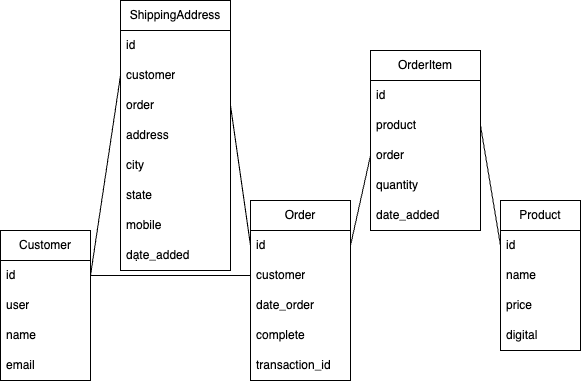

The diagram above was exported from draw.io. Its source (the exported page's mxGraphModel, read from the mxfile embedded in the PNG):
<mxGraphModel dx="990" dy="352" grid="1" gridSize="10" guides="1" tooltips="1" connect="1" arrows="1" fold="1" page="1" pageScale="1" pageWidth="827" pageHeight="1169" math="0" shadow="0">
  <root>
    <mxCell id="0" />
    <mxCell id="1" parent="0" />
    <mxCell id="K0PNSfCGDDxx5g5LplBQ-1" value="Customer" style="swimlane;fontStyle=0;childLayout=stackLayout;horizontal=1;startSize=30;horizontalStack=0;resizeParent=1;resizeParentMax=0;resizeLast=0;collapsible=1;marginBottom=0;whiteSpace=wrap;html=1;" vertex="1" parent="1">
      <mxGeometry y="360" width="90" height="150" as="geometry" />
    </mxCell>
    <mxCell id="K0PNSfCGDDxx5g5LplBQ-2" value="id" style="text;strokeColor=none;fillColor=none;align=left;verticalAlign=middle;spacingLeft=4;spacingRight=4;overflow=hidden;points=[[0,0.5],[1,0.5]];portConstraint=eastwest;rotatable=0;whiteSpace=wrap;html=1;" vertex="1" parent="K0PNSfCGDDxx5g5LplBQ-1">
      <mxGeometry y="30" width="90" height="30" as="geometry" />
    </mxCell>
    <mxCell id="K0PNSfCGDDxx5g5LplBQ-5" value="user" style="text;strokeColor=none;fillColor=none;align=left;verticalAlign=middle;spacingLeft=4;spacingRight=4;overflow=hidden;points=[[0,0.5],[1,0.5]];portConstraint=eastwest;rotatable=0;whiteSpace=wrap;html=1;" vertex="1" parent="K0PNSfCGDDxx5g5LplBQ-1">
      <mxGeometry y="60" width="90" height="30" as="geometry" />
    </mxCell>
    <mxCell id="K0PNSfCGDDxx5g5LplBQ-7" value="name" style="text;strokeColor=none;fillColor=none;align=left;verticalAlign=middle;spacingLeft=4;spacingRight=4;overflow=hidden;points=[[0,0.5],[1,0.5]];portConstraint=eastwest;rotatable=0;whiteSpace=wrap;html=1;" vertex="1" parent="K0PNSfCGDDxx5g5LplBQ-1">
      <mxGeometry y="90" width="90" height="30" as="geometry" />
    </mxCell>
    <mxCell id="K0PNSfCGDDxx5g5LplBQ-3" value="email" style="text;strokeColor=none;fillColor=none;align=left;verticalAlign=middle;spacingLeft=4;spacingRight=4;overflow=hidden;points=[[0,0.5],[1,0.5]];portConstraint=eastwest;rotatable=0;whiteSpace=wrap;html=1;" vertex="1" parent="K0PNSfCGDDxx5g5LplBQ-1">
      <mxGeometry y="120" width="90" height="30" as="geometry" />
    </mxCell>
    <mxCell id="K0PNSfCGDDxx5g5LplBQ-8" value="Product" style="swimlane;fontStyle=0;childLayout=stackLayout;horizontal=1;startSize=30;horizontalStack=0;resizeParent=1;resizeParentMax=0;resizeLast=0;collapsible=1;marginBottom=0;whiteSpace=wrap;html=1;" vertex="1" parent="1">
      <mxGeometry x="500" y="330" width="80" height="150" as="geometry" />
    </mxCell>
    <mxCell id="K0PNSfCGDDxx5g5LplBQ-9" value="id" style="text;strokeColor=none;fillColor=none;align=left;verticalAlign=middle;spacingLeft=4;spacingRight=4;overflow=hidden;points=[[0,0.5],[1,0.5]];portConstraint=eastwest;rotatable=0;whiteSpace=wrap;html=1;" vertex="1" parent="K0PNSfCGDDxx5g5LplBQ-8">
      <mxGeometry y="30" width="80" height="30" as="geometry" />
    </mxCell>
    <mxCell id="K0PNSfCGDDxx5g5LplBQ-10" value="name" style="text;strokeColor=none;fillColor=none;align=left;verticalAlign=middle;spacingLeft=4;spacingRight=4;overflow=hidden;points=[[0,0.5],[1,0.5]];portConstraint=eastwest;rotatable=0;whiteSpace=wrap;html=1;" vertex="1" parent="K0PNSfCGDDxx5g5LplBQ-8">
      <mxGeometry y="60" width="80" height="30" as="geometry" />
    </mxCell>
    <mxCell id="K0PNSfCGDDxx5g5LplBQ-11" value="price" style="text;strokeColor=none;fillColor=none;align=left;verticalAlign=middle;spacingLeft=4;spacingRight=4;overflow=hidden;points=[[0,0.5],[1,0.5]];portConstraint=eastwest;rotatable=0;whiteSpace=wrap;html=1;" vertex="1" parent="K0PNSfCGDDxx5g5LplBQ-8">
      <mxGeometry y="90" width="80" height="30" as="geometry" />
    </mxCell>
    <mxCell id="K0PNSfCGDDxx5g5LplBQ-12" value="digital" style="text;strokeColor=none;fillColor=none;align=left;verticalAlign=middle;spacingLeft=4;spacingRight=4;overflow=hidden;points=[[0,0.5],[1,0.5]];portConstraint=eastwest;rotatable=0;whiteSpace=wrap;html=1;" vertex="1" parent="K0PNSfCGDDxx5g5LplBQ-8">
      <mxGeometry y="120" width="80" height="30" as="geometry" />
    </mxCell>
    <mxCell id="K0PNSfCGDDxx5g5LplBQ-13" value="Order" style="swimlane;fontStyle=0;childLayout=stackLayout;horizontal=1;startSize=30;horizontalStack=0;resizeParent=1;resizeParentMax=0;resizeLast=0;collapsible=1;marginBottom=0;whiteSpace=wrap;html=1;" vertex="1" parent="1">
      <mxGeometry x="250" y="330" width="100" height="180" as="geometry" />
    </mxCell>
    <mxCell id="K0PNSfCGDDxx5g5LplBQ-14" value="id" style="text;strokeColor=none;fillColor=none;align=left;verticalAlign=middle;spacingLeft=4;spacingRight=4;overflow=hidden;points=[[0,0.5],[1,0.5]];portConstraint=eastwest;rotatable=0;whiteSpace=wrap;html=1;" vertex="1" parent="K0PNSfCGDDxx5g5LplBQ-13">
      <mxGeometry y="30" width="100" height="30" as="geometry" />
    </mxCell>
    <mxCell id="K0PNSfCGDDxx5g5LplBQ-15" value="customer" style="text;strokeColor=none;fillColor=none;align=left;verticalAlign=middle;spacingLeft=4;spacingRight=4;overflow=hidden;points=[[0,0.5],[1,0.5]];portConstraint=eastwest;rotatable=0;whiteSpace=wrap;html=1;" vertex="1" parent="K0PNSfCGDDxx5g5LplBQ-13">
      <mxGeometry y="60" width="100" height="30" as="geometry" />
    </mxCell>
    <mxCell id="K0PNSfCGDDxx5g5LplBQ-16" value="date_order" style="text;strokeColor=none;fillColor=none;align=left;verticalAlign=middle;spacingLeft=4;spacingRight=4;overflow=hidden;points=[[0,0.5],[1,0.5]];portConstraint=eastwest;rotatable=0;whiteSpace=wrap;html=1;" vertex="1" parent="K0PNSfCGDDxx5g5LplBQ-13">
      <mxGeometry y="90" width="100" height="30" as="geometry" />
    </mxCell>
    <mxCell id="K0PNSfCGDDxx5g5LplBQ-18" value="complete" style="text;strokeColor=none;fillColor=none;align=left;verticalAlign=middle;spacingLeft=4;spacingRight=4;overflow=hidden;points=[[0,0.5],[1,0.5]];portConstraint=eastwest;rotatable=0;whiteSpace=wrap;html=1;" vertex="1" parent="K0PNSfCGDDxx5g5LplBQ-13">
      <mxGeometry y="120" width="100" height="30" as="geometry" />
    </mxCell>
    <mxCell id="K0PNSfCGDDxx5g5LplBQ-17" value="transaction_id" style="text;strokeColor=none;fillColor=none;align=left;verticalAlign=middle;spacingLeft=4;spacingRight=4;overflow=hidden;points=[[0,0.5],[1,0.5]];portConstraint=eastwest;rotatable=0;whiteSpace=wrap;html=1;" vertex="1" parent="K0PNSfCGDDxx5g5LplBQ-13">
      <mxGeometry y="150" width="100" height="30" as="geometry" />
    </mxCell>
    <mxCell id="K0PNSfCGDDxx5g5LplBQ-19" value="" style="endArrow=none;html=1;rounded=0;entryX=0;entryY=0.5;entryDx=0;entryDy=0;exitX=1;exitY=0.5;exitDx=0;exitDy=0;" edge="1" parent="1" source="K0PNSfCGDDxx5g5LplBQ-2" target="K0PNSfCGDDxx5g5LplBQ-15">
      <mxGeometry width="50" height="50" relative="1" as="geometry">
        <mxPoint x="140" y="360" as="sourcePoint" />
        <mxPoint x="190" y="310" as="targetPoint" />
      </mxGeometry>
    </mxCell>
    <mxCell id="K0PNSfCGDDxx5g5LplBQ-20" value="OrderItem" style="swimlane;fontStyle=0;childLayout=stackLayout;horizontal=1;startSize=30;horizontalStack=0;resizeParent=1;resizeParentMax=0;resizeLast=0;collapsible=1;marginBottom=0;whiteSpace=wrap;html=1;" vertex="1" parent="1">
      <mxGeometry x="370" y="180" width="110" height="180" as="geometry" />
    </mxCell>
    <mxCell id="K0PNSfCGDDxx5g5LplBQ-21" value="id" style="text;strokeColor=none;fillColor=none;align=left;verticalAlign=middle;spacingLeft=4;spacingRight=4;overflow=hidden;points=[[0,0.5],[1,0.5]];portConstraint=eastwest;rotatable=0;whiteSpace=wrap;html=1;" vertex="1" parent="K0PNSfCGDDxx5g5LplBQ-20">
      <mxGeometry y="30" width="110" height="30" as="geometry" />
    </mxCell>
    <mxCell id="K0PNSfCGDDxx5g5LplBQ-22" value="product" style="text;strokeColor=none;fillColor=none;align=left;verticalAlign=middle;spacingLeft=4;spacingRight=4;overflow=hidden;points=[[0,0.5],[1,0.5]];portConstraint=eastwest;rotatable=0;whiteSpace=wrap;html=1;" vertex="1" parent="K0PNSfCGDDxx5g5LplBQ-20">
      <mxGeometry y="60" width="110" height="30" as="geometry" />
    </mxCell>
    <mxCell id="K0PNSfCGDDxx5g5LplBQ-23" value="order" style="text;strokeColor=none;fillColor=none;align=left;verticalAlign=middle;spacingLeft=4;spacingRight=4;overflow=hidden;points=[[0,0.5],[1,0.5]];portConstraint=eastwest;rotatable=0;whiteSpace=wrap;html=1;" vertex="1" parent="K0PNSfCGDDxx5g5LplBQ-20">
      <mxGeometry y="90" width="110" height="30" as="geometry" />
    </mxCell>
    <mxCell id="K0PNSfCGDDxx5g5LplBQ-24" value="quantity" style="text;strokeColor=none;fillColor=none;align=left;verticalAlign=middle;spacingLeft=4;spacingRight=4;overflow=hidden;points=[[0,0.5],[1,0.5]];portConstraint=eastwest;rotatable=0;whiteSpace=wrap;html=1;" vertex="1" parent="K0PNSfCGDDxx5g5LplBQ-20">
      <mxGeometry y="120" width="110" height="30" as="geometry" />
    </mxCell>
    <mxCell id="K0PNSfCGDDxx5g5LplBQ-25" value="date_added" style="text;strokeColor=none;fillColor=none;align=left;verticalAlign=middle;spacingLeft=4;spacingRight=4;overflow=hidden;points=[[0,0.5],[1,0.5]];portConstraint=eastwest;rotatable=0;whiteSpace=wrap;html=1;" vertex="1" parent="K0PNSfCGDDxx5g5LplBQ-20">
      <mxGeometry y="150" width="110" height="30" as="geometry" />
    </mxCell>
    <mxCell id="K0PNSfCGDDxx5g5LplBQ-26" value="" style="endArrow=none;html=1;rounded=0;exitX=1;exitY=0.5;exitDx=0;exitDy=0;entryX=0;entryY=0.5;entryDx=0;entryDy=0;" edge="1" parent="1" source="K0PNSfCGDDxx5g5LplBQ-22" target="K0PNSfCGDDxx5g5LplBQ-9">
      <mxGeometry width="50" height="50" relative="1" as="geometry">
        <mxPoint x="480" y="260" as="sourcePoint" />
        <mxPoint x="530" y="210" as="targetPoint" />
      </mxGeometry>
    </mxCell>
    <mxCell id="K0PNSfCGDDxx5g5LplBQ-27" value="" style="endArrow=none;html=1;rounded=0;exitX=0;exitY=0.5;exitDx=0;exitDy=0;entryX=1;entryY=0.5;entryDx=0;entryDy=0;" edge="1" parent="1" source="K0PNSfCGDDxx5g5LplBQ-23" target="K0PNSfCGDDxx5g5LplBQ-14">
      <mxGeometry width="50" height="50" relative="1" as="geometry">
        <mxPoint x="424" y="405" as="sourcePoint" />
        <mxPoint x="480" y="375" as="targetPoint" />
      </mxGeometry>
    </mxCell>
    <mxCell id="K0PNSfCGDDxx5g5LplBQ-28" value="ShippingAddress" style="swimlane;fontStyle=0;childLayout=stackLayout;horizontal=1;startSize=30;horizontalStack=0;resizeParent=1;resizeParentMax=0;resizeLast=0;collapsible=1;marginBottom=0;whiteSpace=wrap;html=1;" vertex="1" parent="1">
      <mxGeometry x="120" y="130" width="110" height="270" as="geometry" />
    </mxCell>
    <mxCell id="K0PNSfCGDDxx5g5LplBQ-29" value="id" style="text;strokeColor=none;fillColor=none;align=left;verticalAlign=middle;spacingLeft=4;spacingRight=4;overflow=hidden;points=[[0,0.5],[1,0.5]];portConstraint=eastwest;rotatable=0;whiteSpace=wrap;html=1;" vertex="1" parent="K0PNSfCGDDxx5g5LplBQ-28">
      <mxGeometry y="30" width="110" height="30" as="geometry" />
    </mxCell>
    <mxCell id="K0PNSfCGDDxx5g5LplBQ-30" value="customer" style="text;strokeColor=none;fillColor=none;align=left;verticalAlign=middle;spacingLeft=4;spacingRight=4;overflow=hidden;points=[[0,0.5],[1,0.5]];portConstraint=eastwest;rotatable=0;whiteSpace=wrap;html=1;" vertex="1" parent="K0PNSfCGDDxx5g5LplBQ-28">
      <mxGeometry y="60" width="110" height="30" as="geometry" />
    </mxCell>
    <mxCell id="K0PNSfCGDDxx5g5LplBQ-31" value="order" style="text;strokeColor=none;fillColor=none;align=left;verticalAlign=middle;spacingLeft=4;spacingRight=4;overflow=hidden;points=[[0,0.5],[1,0.5]];portConstraint=eastwest;rotatable=0;whiteSpace=wrap;html=1;" vertex="1" parent="K0PNSfCGDDxx5g5LplBQ-28">
      <mxGeometry y="90" width="110" height="30" as="geometry" />
    </mxCell>
    <mxCell id="K0PNSfCGDDxx5g5LplBQ-32" value="address" style="text;strokeColor=none;fillColor=none;align=left;verticalAlign=middle;spacingLeft=4;spacingRight=4;overflow=hidden;points=[[0,0.5],[1,0.5]];portConstraint=eastwest;rotatable=0;whiteSpace=wrap;html=1;" vertex="1" parent="K0PNSfCGDDxx5g5LplBQ-28">
      <mxGeometry y="120" width="110" height="30" as="geometry" />
    </mxCell>
    <mxCell id="K0PNSfCGDDxx5g5LplBQ-36" value="city" style="text;strokeColor=none;fillColor=none;align=left;verticalAlign=middle;spacingLeft=4;spacingRight=4;overflow=hidden;points=[[0,0.5],[1,0.5]];portConstraint=eastwest;rotatable=0;whiteSpace=wrap;html=1;" vertex="1" parent="K0PNSfCGDDxx5g5LplBQ-28">
      <mxGeometry y="150" width="110" height="30" as="geometry" />
    </mxCell>
    <mxCell id="K0PNSfCGDDxx5g5LplBQ-37" value="state" style="text;strokeColor=none;fillColor=none;align=left;verticalAlign=middle;spacingLeft=4;spacingRight=4;overflow=hidden;points=[[0,0.5],[1,0.5]];portConstraint=eastwest;rotatable=0;whiteSpace=wrap;html=1;" vertex="1" parent="K0PNSfCGDDxx5g5LplBQ-28">
      <mxGeometry y="180" width="110" height="30" as="geometry" />
    </mxCell>
    <mxCell id="K0PNSfCGDDxx5g5LplBQ-38" value="mobile" style="text;strokeColor=none;fillColor=none;align=left;verticalAlign=middle;spacingLeft=4;spacingRight=4;overflow=hidden;points=[[0,0.5],[1,0.5]];portConstraint=eastwest;rotatable=0;whiteSpace=wrap;html=1;" vertex="1" parent="K0PNSfCGDDxx5g5LplBQ-28">
      <mxGeometry y="210" width="110" height="30" as="geometry" />
    </mxCell>
    <mxCell id="K0PNSfCGDDxx5g5LplBQ-33" value="dạte_added" style="text;strokeColor=none;fillColor=none;align=left;verticalAlign=middle;spacingLeft=4;spacingRight=4;overflow=hidden;points=[[0,0.5],[1,0.5]];portConstraint=eastwest;rotatable=0;whiteSpace=wrap;html=1;" vertex="1" parent="K0PNSfCGDDxx5g5LplBQ-28">
      <mxGeometry y="240" width="110" height="30" as="geometry" />
    </mxCell>
    <mxCell id="K0PNSfCGDDxx5g5LplBQ-34" value="" style="endArrow=none;html=1;rounded=0;entryX=0;entryY=0.5;entryDx=0;entryDy=0;exitX=1;exitY=0.5;exitDx=0;exitDy=0;" edge="1" parent="1" source="K0PNSfCGDDxx5g5LplBQ-2" target="K0PNSfCGDDxx5g5LplBQ-30">
      <mxGeometry width="50" height="50" relative="1" as="geometry">
        <mxPoint x="120" y="375" as="sourcePoint" />
        <mxPoint x="160" y="405" as="targetPoint" />
      </mxGeometry>
    </mxCell>
    <mxCell id="K0PNSfCGDDxx5g5LplBQ-35" value="" style="endArrow=none;html=1;rounded=0;entryX=0;entryY=0.5;entryDx=0;entryDy=0;exitX=1;exitY=0.5;exitDx=0;exitDy=0;" edge="1" parent="1" source="K0PNSfCGDDxx5g5LplBQ-31" target="K0PNSfCGDDxx5g5LplBQ-14">
      <mxGeometry width="50" height="50" relative="1" as="geometry">
        <mxPoint x="250" y="570" as="sourcePoint" />
        <mxPoint x="280" y="405" as="targetPoint" />
      </mxGeometry>
    </mxCell>
  </root>
</mxGraphModel>